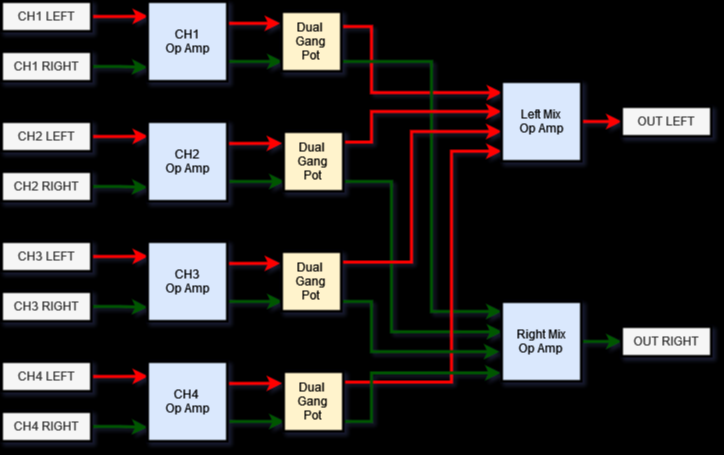

The diagram above was exported from draw.io. Its source (the exported page's mxGraphModel, read from the mxfile embedded in the PNG):
<mxGraphModel dx="1046" dy="620" grid="1" gridSize="10" guides="1" tooltips="1" connect="1" arrows="1" fold="1" page="1" pageScale="1" pageWidth="827" pageHeight="1169" background="#000000" math="0" shadow="1">
  <root>
    <mxCell id="0" />
    <mxCell id="1" parent="0" />
    <mxCell id="JbQscpGjySDhf2pyytg5-2" style="rounded=0;orthogonalLoop=1;jettySize=auto;html=1;entryX=-0.024;entryY=0.197;entryDx=0;entryDy=0;entryPerimeter=0;exitX=0.976;exitY=0.273;exitDx=0;exitDy=0;exitPerimeter=0;strokeColor=#FF0000;strokeWidth=3;" edge="1" parent="1" source="lzDI77-T3gpdR1m4JwA1-1" target="JbQscpGjySDhf2pyytg5-1">
      <mxGeometry relative="1" as="geometry">
        <mxPoint x="279" y="60" as="sourcePoint" />
      </mxGeometry>
    </mxCell>
    <mxCell id="lzDI77-T3gpdR1m4JwA1-1" value="&lt;div&gt;CH1&lt;/div&gt;&lt;div&gt;Op Amp&lt;/div&gt;" style="whiteSpace=wrap;html=1;aspect=fixed;fillColor=#dae8fc;strokeColor=#6c8ebf;" parent="1" vertex="1">
      <mxGeometry x="195" y="40" width="80" height="80" as="geometry" />
    </mxCell>
    <mxCell id="lzDI77-T3gpdR1m4JwA1-42" style="edgeStyle=orthogonalEdgeStyle;rounded=0;orthogonalLoop=1;jettySize=auto;html=1;exitX=1;exitY=0.5;exitDx=0;exitDy=0;strokeColor=#005700;strokeWidth=3;" parent="1" source="lzDI77-T3gpdR1m4JwA1-14" target="lzDI77-T3gpdR1m4JwA1-36" edge="1">
      <mxGeometry relative="1" as="geometry" />
    </mxCell>
    <mxCell id="lzDI77-T3gpdR1m4JwA1-14" value="&lt;div&gt;Right Mix&lt;br&gt;&lt;/div&gt;&lt;div&gt;Op Amp&lt;/div&gt;" style="whiteSpace=wrap;html=1;aspect=fixed;fillColor=#dae8fc;strokeColor=#6c8ebf;" parent="1" vertex="1">
      <mxGeometry x="549" y="340" width="80" height="80" as="geometry" />
    </mxCell>
    <mxCell id="lzDI77-T3gpdR1m4JwA1-16" style="edgeStyle=orthogonalEdgeStyle;rounded=0;orthogonalLoop=1;jettySize=auto;html=1;entryX=-0.002;entryY=0.823;entryDx=0;entryDy=0;entryPerimeter=0;exitX=1;exitY=0.5;exitDx=0;exitDy=0;fillColor=#008a00;strokeColor=#005700;strokeWidth=3;" parent="1" source="lzDI77-T3gpdR1m4JwA1-19" target="lzDI77-T3gpdR1m4JwA1-1" edge="1">
      <mxGeometry relative="1" as="geometry">
        <mxPoint x="124" y="112.49999999999994" as="sourcePoint" />
        <mxPoint x="179" y="130" as="targetPoint" />
      </mxGeometry>
    </mxCell>
    <mxCell id="lzDI77-T3gpdR1m4JwA1-17" style="edgeStyle=orthogonalEdgeStyle;rounded=0;orthogonalLoop=1;jettySize=auto;html=1;entryX=0.006;entryY=0.185;entryDx=0;entryDy=0;entryPerimeter=0;exitX=1;exitY=0.5;exitDx=0;exitDy=0;strokeColor=#FF0000;strokeWidth=3;" parent="1" source="lzDI77-T3gpdR1m4JwA1-18" target="lzDI77-T3gpdR1m4JwA1-1" edge="1">
      <mxGeometry relative="1" as="geometry">
        <mxPoint x="119" y="54.99999999999994" as="sourcePoint" />
      </mxGeometry>
    </mxCell>
    <mxCell id="lzDI77-T3gpdR1m4JwA1-18" value="CH1 LEFT" style="rounded=0;whiteSpace=wrap;html=1;fillColor=#f5f5f5;fontColor=#333333;strokeColor=#000000;" parent="1" vertex="1">
      <mxGeometry x="49" y="40" width="90" height="30" as="geometry" />
    </mxCell>
    <mxCell id="lzDI77-T3gpdR1m4JwA1-19" value="CH1 RIGHT" style="rounded=0;whiteSpace=wrap;html=1;fillColor=#f5f5f5;fontColor=#333333;strokeColor=#000000;" parent="1" vertex="1">
      <mxGeometry x="49" y="90" width="90" height="30" as="geometry" />
    </mxCell>
    <mxCell id="lzDI77-T3gpdR1m4JwA1-20" value="&lt;div&gt;CH2&lt;/div&gt;&lt;div&gt;Op Amp&lt;/div&gt;" style="whiteSpace=wrap;html=1;aspect=fixed;fillColor=#dae8fc;strokeColor=#6c8ebf;" parent="1" vertex="1">
      <mxGeometry x="195" y="160" width="80" height="80" as="geometry" />
    </mxCell>
    <mxCell id="lzDI77-T3gpdR1m4JwA1-21" style="edgeStyle=orthogonalEdgeStyle;rounded=0;orthogonalLoop=1;jettySize=auto;html=1;entryX=-0.002;entryY=0.823;entryDx=0;entryDy=0;entryPerimeter=0;exitX=1;exitY=0.5;exitDx=0;exitDy=0;fillColor=#008a00;strokeColor=#005700;strokeWidth=3;" parent="1" source="lzDI77-T3gpdR1m4JwA1-24" target="lzDI77-T3gpdR1m4JwA1-20" edge="1">
      <mxGeometry relative="1" as="geometry">
        <mxPoint x="124" y="232.49999999999994" as="sourcePoint" />
        <mxPoint x="179" y="250" as="targetPoint" />
      </mxGeometry>
    </mxCell>
    <mxCell id="lzDI77-T3gpdR1m4JwA1-22" style="edgeStyle=orthogonalEdgeStyle;rounded=0;orthogonalLoop=1;jettySize=auto;html=1;entryX=0.006;entryY=0.185;entryDx=0;entryDy=0;entryPerimeter=0;exitX=1;exitY=0.5;exitDx=0;exitDy=0;strokeColor=#FF0000;strokeWidth=3;" parent="1" source="lzDI77-T3gpdR1m4JwA1-23" target="lzDI77-T3gpdR1m4JwA1-20" edge="1">
      <mxGeometry relative="1" as="geometry">
        <mxPoint x="119" y="174.99999999999994" as="sourcePoint" />
      </mxGeometry>
    </mxCell>
    <mxCell id="lzDI77-T3gpdR1m4JwA1-23" value="CH2 LEFT" style="rounded=0;whiteSpace=wrap;html=1;fillColor=#f5f5f5;fontColor=#333333;strokeColor=#000000;" parent="1" vertex="1">
      <mxGeometry x="49" y="160" width="90" height="30" as="geometry" />
    </mxCell>
    <mxCell id="lzDI77-T3gpdR1m4JwA1-24" value="CH2 RIGHT" style="rounded=0;whiteSpace=wrap;html=1;fillColor=#f5f5f5;fontColor=#333333;strokeColor=#000000;" parent="1" vertex="1">
      <mxGeometry x="49" y="210" width="90" height="30" as="geometry" />
    </mxCell>
    <mxCell id="lzDI77-T3gpdR1m4JwA1-25" value="&lt;div&gt;CH3&lt;/div&gt;&lt;div&gt;Op Amp&lt;/div&gt;" style="whiteSpace=wrap;html=1;aspect=fixed;fillColor=#dae8fc;strokeColor=#6c8ebf;" parent="1" vertex="1">
      <mxGeometry x="195" y="280" width="80" height="80" as="geometry" />
    </mxCell>
    <mxCell id="lzDI77-T3gpdR1m4JwA1-26" style="edgeStyle=orthogonalEdgeStyle;rounded=0;orthogonalLoop=1;jettySize=auto;html=1;entryX=-0.002;entryY=0.823;entryDx=0;entryDy=0;entryPerimeter=0;exitX=1;exitY=0.5;exitDx=0;exitDy=0;fillColor=#008a00;strokeColor=#005700;strokeWidth=3;" parent="1" source="lzDI77-T3gpdR1m4JwA1-29" target="lzDI77-T3gpdR1m4JwA1-25" edge="1">
      <mxGeometry relative="1" as="geometry">
        <mxPoint x="124" y="352.49999999999994" as="sourcePoint" />
        <mxPoint x="179" y="370" as="targetPoint" />
      </mxGeometry>
    </mxCell>
    <mxCell id="lzDI77-T3gpdR1m4JwA1-27" style="edgeStyle=orthogonalEdgeStyle;rounded=0;orthogonalLoop=1;jettySize=auto;html=1;entryX=0.006;entryY=0.185;entryDx=0;entryDy=0;entryPerimeter=0;exitX=1;exitY=0.5;exitDx=0;exitDy=0;strokeColor=#FF0000;strokeWidth=3;" parent="1" source="lzDI77-T3gpdR1m4JwA1-28" target="lzDI77-T3gpdR1m4JwA1-25" edge="1">
      <mxGeometry relative="1" as="geometry">
        <mxPoint x="119" y="294.99999999999994" as="sourcePoint" />
      </mxGeometry>
    </mxCell>
    <mxCell id="lzDI77-T3gpdR1m4JwA1-28" value="CH3 LEFT" style="rounded=0;whiteSpace=wrap;html=1;fillColor=#f5f5f5;fontColor=#333333;strokeColor=#000000;" parent="1" vertex="1">
      <mxGeometry x="49" y="280" width="90" height="30" as="geometry" />
    </mxCell>
    <mxCell id="lzDI77-T3gpdR1m4JwA1-29" value="CH3 RIGHT" style="rounded=0;whiteSpace=wrap;html=1;fillColor=#f5f5f5;fontColor=#333333;strokeColor=#000000;" parent="1" vertex="1">
      <mxGeometry x="49" y="330" width="90" height="30" as="geometry" />
    </mxCell>
    <mxCell id="lzDI77-T3gpdR1m4JwA1-30" value="&lt;div&gt;CH4&amp;nbsp;&lt;/div&gt;&lt;div&gt;Op Amp&lt;/div&gt;" style="whiteSpace=wrap;html=1;aspect=fixed;fillColor=#dae8fc;strokeColor=#6c8ebf;" parent="1" vertex="1">
      <mxGeometry x="195" y="400" width="80" height="80" as="geometry" />
    </mxCell>
    <mxCell id="lzDI77-T3gpdR1m4JwA1-31" style="edgeStyle=orthogonalEdgeStyle;rounded=0;orthogonalLoop=1;jettySize=auto;html=1;entryX=-0.002;entryY=0.823;entryDx=0;entryDy=0;entryPerimeter=0;exitX=1;exitY=0.5;exitDx=0;exitDy=0;fillColor=#008a00;strokeColor=#005700;strokeWidth=3;" parent="1" source="lzDI77-T3gpdR1m4JwA1-34" target="lzDI77-T3gpdR1m4JwA1-30" edge="1">
      <mxGeometry relative="1" as="geometry">
        <mxPoint x="124" y="472.49999999999994" as="sourcePoint" />
        <mxPoint x="179" y="490" as="targetPoint" />
      </mxGeometry>
    </mxCell>
    <mxCell id="lzDI77-T3gpdR1m4JwA1-32" style="edgeStyle=orthogonalEdgeStyle;rounded=0;orthogonalLoop=1;jettySize=auto;html=1;entryX=0.006;entryY=0.185;entryDx=0;entryDy=0;entryPerimeter=0;exitX=1;exitY=0.5;exitDx=0;exitDy=0;strokeColor=#FF0000;strokeWidth=3;" parent="1" source="lzDI77-T3gpdR1m4JwA1-33" target="lzDI77-T3gpdR1m4JwA1-30" edge="1">
      <mxGeometry relative="1" as="geometry">
        <mxPoint x="119" y="414.99999999999994" as="sourcePoint" />
      </mxGeometry>
    </mxCell>
    <mxCell id="lzDI77-T3gpdR1m4JwA1-33" value="CH4 LEFT" style="rounded=0;whiteSpace=wrap;html=1;fillColor=#f5f5f5;fontColor=#333333;strokeColor=#000000;" parent="1" vertex="1">
      <mxGeometry x="49" y="400" width="90" height="30" as="geometry" />
    </mxCell>
    <mxCell id="lzDI77-T3gpdR1m4JwA1-34" value="CH4 RIGHT" style="rounded=0;whiteSpace=wrap;html=1;fillColor=#f5f5f5;fontColor=#333333;strokeColor=#000000;" parent="1" vertex="1">
      <mxGeometry x="49" y="450" width="90" height="30" as="geometry" />
    </mxCell>
    <mxCell id="lzDI77-T3gpdR1m4JwA1-35" value="OUT LEFT" style="rounded=0;whiteSpace=wrap;html=1;fillColor=#f5f5f5;fontColor=#333333;strokeColor=#666666;" parent="1" vertex="1">
      <mxGeometry x="669" y="145" width="90" height="30" as="geometry" />
    </mxCell>
    <mxCell id="lzDI77-T3gpdR1m4JwA1-36" value="OUT RIGHT" style="rounded=0;whiteSpace=wrap;html=1;fillColor=#f5f5f5;fontColor=#333333;strokeColor=#666666;" parent="1" vertex="1">
      <mxGeometry x="669" y="365" width="90" height="30" as="geometry" />
    </mxCell>
    <mxCell id="JbQscpGjySDhf2pyytg5-5" style="edgeStyle=orthogonalEdgeStyle;rounded=0;orthogonalLoop=1;jettySize=auto;html=1;entryX=0.007;entryY=0.139;entryDx=0;entryDy=0;exitX=1;exitY=0.25;exitDx=0;exitDy=0;entryPerimeter=0;strokeColor=#FF0000;strokeWidth=3;" edge="1" parent="1" source="JbQscpGjySDhf2pyytg5-1" target="JbQscpGjySDhf2pyytg5-4">
      <mxGeometry relative="1" as="geometry">
        <Array as="points">
          <mxPoint x="419" y="65" />
          <mxPoint x="419" y="131" />
        </Array>
      </mxGeometry>
    </mxCell>
    <mxCell id="JbQscpGjySDhf2pyytg5-19" style="edgeStyle=orthogonalEdgeStyle;rounded=0;orthogonalLoop=1;jettySize=auto;html=1;fillColor=#008a00;strokeColor=#005700;strokeWidth=3;" edge="1" parent="1" source="JbQscpGjySDhf2pyytg5-1" target="lzDI77-T3gpdR1m4JwA1-14">
      <mxGeometry relative="1" as="geometry">
        <Array as="points">
          <mxPoint x="479" y="100" />
          <mxPoint x="479" y="350" />
        </Array>
      </mxGeometry>
    </mxCell>
    <mxCell id="JbQscpGjySDhf2pyytg5-1" value="&lt;div&gt;Dual&amp;nbsp;&lt;/div&gt;&lt;div&gt;Gang &lt;br&gt;&lt;/div&gt;&lt;div&gt;Pot&lt;br&gt;&lt;/div&gt;" style="whiteSpace=wrap;html=1;aspect=fixed;fillColor=#fff2cc;strokeColor=#d6b656;" vertex="1" parent="1">
      <mxGeometry x="329" y="50" width="60" height="60" as="geometry" />
    </mxCell>
    <mxCell id="JbQscpGjySDhf2pyytg5-3" style="rounded=0;orthogonalLoop=1;jettySize=auto;html=1;entryX=-0.024;entryY=0.197;entryDx=0;entryDy=0;entryPerimeter=0;exitX=0.976;exitY=0.273;exitDx=0;exitDy=0;exitPerimeter=0;fillColor=#008a00;strokeColor=#005700;strokeWidth=3;" edge="1" parent="1">
      <mxGeometry relative="1" as="geometry">
        <mxPoint x="275" y="100" as="sourcePoint" />
        <mxPoint x="330" y="100" as="targetPoint" />
      </mxGeometry>
    </mxCell>
    <mxCell id="JbQscpGjySDhf2pyytg5-15" style="edgeStyle=orthogonalEdgeStyle;rounded=0;orthogonalLoop=1;jettySize=auto;html=1;entryX=0;entryY=0.5;entryDx=0;entryDy=0;strokeColor=#FF0000;strokeWidth=3;" edge="1" parent="1" source="JbQscpGjySDhf2pyytg5-4" target="lzDI77-T3gpdR1m4JwA1-35">
      <mxGeometry relative="1" as="geometry" />
    </mxCell>
    <mxCell id="JbQscpGjySDhf2pyytg5-4" value="&lt;div&gt;Left Mix&lt;br&gt;&lt;/div&gt;&lt;div&gt;Op Amp&lt;/div&gt;" style="whiteSpace=wrap;html=1;aspect=fixed;fillColor=#dae8fc;strokeColor=#6c8ebf;" vertex="1" parent="1">
      <mxGeometry x="549" y="120" width="80" height="80" as="geometry" />
    </mxCell>
    <mxCell id="JbQscpGjySDhf2pyytg5-6" style="rounded=0;orthogonalLoop=1;jettySize=auto;html=1;entryX=-0.024;entryY=0.197;entryDx=0;entryDy=0;entryPerimeter=0;exitX=0.976;exitY=0.273;exitDx=0;exitDy=0;exitPerimeter=0;strokeColor=#FF0000;strokeWidth=3;" edge="1" parent="1" target="JbQscpGjySDhf2pyytg5-7">
      <mxGeometry relative="1" as="geometry">
        <mxPoint x="275" y="182" as="sourcePoint" />
      </mxGeometry>
    </mxCell>
    <mxCell id="JbQscpGjySDhf2pyytg5-16" style="edgeStyle=orthogonalEdgeStyle;rounded=0;orthogonalLoop=1;jettySize=auto;html=1;exitX=0.999;exitY=0.177;exitDx=0;exitDy=0;exitPerimeter=0;strokeColor=#FF0000;strokeWidth=3;" edge="1" parent="1" source="JbQscpGjySDhf2pyytg5-7">
      <mxGeometry relative="1" as="geometry">
        <mxPoint x="549" y="150" as="targetPoint" />
        <Array as="points">
          <mxPoint x="419" y="181" />
          <mxPoint x="419" y="150" />
        </Array>
      </mxGeometry>
    </mxCell>
    <mxCell id="JbQscpGjySDhf2pyytg5-20" style="edgeStyle=orthogonalEdgeStyle;rounded=0;orthogonalLoop=1;jettySize=auto;html=1;entryX=0.008;entryY=0.379;entryDx=0;entryDy=0;entryPerimeter=0;fillColor=#008a00;strokeColor=#005700;strokeWidth=3;" edge="1" parent="1" source="JbQscpGjySDhf2pyytg5-7" target="lzDI77-T3gpdR1m4JwA1-14">
      <mxGeometry relative="1" as="geometry">
        <Array as="points">
          <mxPoint x="439" y="220" />
          <mxPoint x="439" y="370" />
        </Array>
      </mxGeometry>
    </mxCell>
    <mxCell id="JbQscpGjySDhf2pyytg5-7" value="&lt;div&gt;Dual&amp;nbsp;&lt;/div&gt;&lt;div&gt;Gang &lt;br&gt;&lt;/div&gt;&lt;div&gt;Pot&lt;br&gt;&lt;/div&gt;" style="whiteSpace=wrap;html=1;aspect=fixed;fillColor=#fff2cc;strokeColor=#d6b656;" vertex="1" parent="1">
      <mxGeometry x="331" y="170" width="60" height="60" as="geometry" />
    </mxCell>
    <mxCell id="JbQscpGjySDhf2pyytg5-8" style="rounded=0;orthogonalLoop=1;jettySize=auto;html=1;entryX=-0.024;entryY=0.197;entryDx=0;entryDy=0;entryPerimeter=0;exitX=0.976;exitY=0.273;exitDx=0;exitDy=0;exitPerimeter=0;fillColor=#008a00;strokeColor=#005700;strokeWidth=3;" edge="1" parent="1">
      <mxGeometry relative="1" as="geometry">
        <mxPoint x="277" y="220" as="sourcePoint" />
        <mxPoint x="332" y="220" as="targetPoint" />
      </mxGeometry>
    </mxCell>
    <mxCell id="JbQscpGjySDhf2pyytg5-9" style="rounded=0;orthogonalLoop=1;jettySize=auto;html=1;entryX=-0.024;entryY=0.197;entryDx=0;entryDy=0;entryPerimeter=0;exitX=0.976;exitY=0.273;exitDx=0;exitDy=0;exitPerimeter=0;strokeColor=#FF0000;strokeWidth=3;" edge="1" parent="1" target="JbQscpGjySDhf2pyytg5-10">
      <mxGeometry relative="1" as="geometry">
        <mxPoint x="273" y="302" as="sourcePoint" />
      </mxGeometry>
    </mxCell>
    <mxCell id="JbQscpGjySDhf2pyytg5-17" style="edgeStyle=orthogonalEdgeStyle;rounded=0;orthogonalLoop=1;jettySize=auto;html=1;exitX=1.009;exitY=0.177;exitDx=0;exitDy=0;exitPerimeter=0;strokeColor=#FF0000;strokeWidth=3;" edge="1" parent="1" source="JbQscpGjySDhf2pyytg5-10">
      <mxGeometry relative="1" as="geometry">
        <mxPoint x="549" y="170" as="targetPoint" />
        <Array as="points">
          <mxPoint x="459" y="301" />
          <mxPoint x="459" y="170" />
        </Array>
      </mxGeometry>
    </mxCell>
    <mxCell id="JbQscpGjySDhf2pyytg5-10" value="&lt;div&gt;Dual&amp;nbsp;&lt;/div&gt;&lt;div&gt;Gang &lt;br&gt;&lt;/div&gt;&lt;div&gt;Pot&lt;br&gt;&lt;/div&gt;" style="whiteSpace=wrap;html=1;aspect=fixed;fillColor=#fff2cc;strokeColor=#d6b656;" vertex="1" parent="1">
      <mxGeometry x="329" y="290" width="60" height="60" as="geometry" />
    </mxCell>
    <mxCell id="JbQscpGjySDhf2pyytg5-11" style="rounded=0;orthogonalLoop=1;jettySize=auto;html=1;entryX=-0.024;entryY=0.197;entryDx=0;entryDy=0;entryPerimeter=0;exitX=0.976;exitY=0.273;exitDx=0;exitDy=0;exitPerimeter=0;fillColor=#008a00;strokeColor=#005700;strokeWidth=3;" edge="1" parent="1">
      <mxGeometry relative="1" as="geometry">
        <mxPoint x="275" y="340" as="sourcePoint" />
        <mxPoint x="330" y="340" as="targetPoint" />
      </mxGeometry>
    </mxCell>
    <mxCell id="JbQscpGjySDhf2pyytg5-12" style="rounded=0;orthogonalLoop=1;jettySize=auto;html=1;entryX=-0.024;entryY=0.197;entryDx=0;entryDy=0;entryPerimeter=0;exitX=0.976;exitY=0.273;exitDx=0;exitDy=0;exitPerimeter=0;strokeColor=#FF0000;strokeWidth=3;" edge="1" parent="1" target="JbQscpGjySDhf2pyytg5-13">
      <mxGeometry relative="1" as="geometry">
        <mxPoint x="275" y="422" as="sourcePoint" />
      </mxGeometry>
    </mxCell>
    <mxCell id="JbQscpGjySDhf2pyytg5-13" value="&lt;div&gt;Dual&amp;nbsp;&lt;/div&gt;&lt;div&gt;Gang &lt;br&gt;&lt;/div&gt;&lt;div&gt;Pot&lt;br&gt;&lt;/div&gt;" style="whiteSpace=wrap;html=1;aspect=fixed;fillColor=#fff2cc;strokeColor=#d6b656;" vertex="1" parent="1">
      <mxGeometry x="331" y="410" width="60" height="60" as="geometry" />
    </mxCell>
    <mxCell id="JbQscpGjySDhf2pyytg5-14" style="rounded=0;orthogonalLoop=1;jettySize=auto;html=1;entryX=-0.024;entryY=0.197;entryDx=0;entryDy=0;entryPerimeter=0;exitX=0.976;exitY=0.273;exitDx=0;exitDy=0;exitPerimeter=0;fillColor=#008a00;strokeColor=#005700;strokeWidth=3;" edge="1" parent="1">
      <mxGeometry relative="1" as="geometry">
        <mxPoint x="277" y="460" as="sourcePoint" />
        <mxPoint x="332" y="460" as="targetPoint" />
      </mxGeometry>
    </mxCell>
    <mxCell id="JbQscpGjySDhf2pyytg5-18" style="edgeStyle=orthogonalEdgeStyle;rounded=0;orthogonalLoop=1;jettySize=auto;html=1;entryX=0.001;entryY=0.871;entryDx=0;entryDy=0;exitX=1.007;exitY=0.177;exitDx=0;exitDy=0;exitPerimeter=0;strokeColor=#FF0000;strokeWidth=3;entryPerimeter=0;" edge="1" parent="1" source="JbQscpGjySDhf2pyytg5-13" target="JbQscpGjySDhf2pyytg5-4">
      <mxGeometry relative="1" as="geometry">
        <Array as="points">
          <mxPoint x="499" y="421" />
          <mxPoint x="499" y="190" />
        </Array>
      </mxGeometry>
    </mxCell>
    <mxCell id="JbQscpGjySDhf2pyytg5-21" style="edgeStyle=orthogonalEdgeStyle;rounded=0;orthogonalLoop=1;jettySize=auto;html=1;entryX=-0.027;entryY=0.627;entryDx=0;entryDy=0;entryPerimeter=0;fillColor=#008a00;strokeColor=#005700;strokeWidth=3;" edge="1" parent="1" source="JbQscpGjySDhf2pyytg5-10" target="lzDI77-T3gpdR1m4JwA1-14">
      <mxGeometry relative="1" as="geometry">
        <Array as="points">
          <mxPoint x="419" y="340" />
          <mxPoint x="419" y="390" />
        </Array>
      </mxGeometry>
    </mxCell>
    <mxCell id="JbQscpGjySDhf2pyytg5-22" style="edgeStyle=orthogonalEdgeStyle;rounded=0;orthogonalLoop=1;jettySize=auto;html=1;entryX=-0.012;entryY=0.892;entryDx=0;entryDy=0;entryPerimeter=0;fillColor=#008a00;strokeColor=#005700;strokeWidth=3;" edge="1" parent="1" source="JbQscpGjySDhf2pyytg5-13" target="lzDI77-T3gpdR1m4JwA1-14">
      <mxGeometry relative="1" as="geometry">
        <Array as="points">
          <mxPoint x="419" y="460" />
          <mxPoint x="419" y="411" />
        </Array>
      </mxGeometry>
    </mxCell>
    <mxCell id="JbQscpGjySDhf2pyytg5-27" value="CH1 LEFT" style="rounded=0;whiteSpace=wrap;html=1;fillColor=#f5f5f5;fontColor=#333333;strokeColor=#000000;strokeWidth=3;" vertex="1" parent="1">
      <mxGeometry x="49" y="40" width="90" height="30" as="geometry" />
    </mxCell>
    <mxCell id="JbQscpGjySDhf2pyytg5-28" value="CH1 RIGHT" style="rounded=0;whiteSpace=wrap;html=1;fillColor=#f5f5f5;fontColor=#333333;strokeColor=#000000;strokeWidth=3;" vertex="1" parent="1">
      <mxGeometry x="49" y="90" width="90" height="30" as="geometry" />
    </mxCell>
    <mxCell id="JbQscpGjySDhf2pyytg5-29" value="CH2 LEFT" style="rounded=0;whiteSpace=wrap;html=1;fillColor=#f5f5f5;fontColor=#333333;strokeColor=#000000;strokeWidth=3;" vertex="1" parent="1">
      <mxGeometry x="49" y="160" width="90" height="30" as="geometry" />
    </mxCell>
    <mxCell id="JbQscpGjySDhf2pyytg5-30" value="CH2 RIGHT" style="rounded=0;whiteSpace=wrap;html=1;fillColor=#f5f5f5;fontColor=#333333;strokeColor=#000000;strokeWidth=3;" vertex="1" parent="1">
      <mxGeometry x="49" y="210" width="90" height="30" as="geometry" />
    </mxCell>
    <mxCell id="JbQscpGjySDhf2pyytg5-31" value="CH3 LEFT" style="rounded=0;whiteSpace=wrap;html=1;fillColor=#f5f5f5;fontColor=#333333;strokeColor=#000000;strokeWidth=3;" vertex="1" parent="1">
      <mxGeometry x="49" y="280" width="90" height="30" as="geometry" />
    </mxCell>
    <mxCell id="JbQscpGjySDhf2pyytg5-32" value="CH3 RIGHT" style="rounded=0;whiteSpace=wrap;html=1;fillColor=#f5f5f5;fontColor=#333333;strokeColor=#000000;strokeWidth=3;" vertex="1" parent="1">
      <mxGeometry x="49" y="330" width="90" height="30" as="geometry" />
    </mxCell>
    <mxCell id="JbQscpGjySDhf2pyytg5-33" value="CH4 LEFT" style="rounded=0;whiteSpace=wrap;html=1;fillColor=#f5f5f5;fontColor=#333333;strokeColor=#000000;strokeWidth=3;" vertex="1" parent="1">
      <mxGeometry x="49" y="400" width="90" height="30" as="geometry" />
    </mxCell>
    <mxCell id="JbQscpGjySDhf2pyytg5-34" value="CH4 RIGHT" style="rounded=0;whiteSpace=wrap;html=1;fillColor=#f5f5f5;fontColor=#333333;strokeColor=#000000;strokeWidth=3;" vertex="1" parent="1">
      <mxGeometry x="49" y="450" width="90" height="30" as="geometry" />
    </mxCell>
    <mxCell id="JbQscpGjySDhf2pyytg5-35" value="&lt;div&gt;CH4&amp;nbsp;&lt;/div&gt;&lt;div&gt;Op Amp&lt;/div&gt;" style="whiteSpace=wrap;html=1;aspect=fixed;fillColor=#dae8fc;strokeColor=#000000;strokeWidth=3;" vertex="1" parent="1">
      <mxGeometry x="195" y="400" width="80" height="80" as="geometry" />
    </mxCell>
    <mxCell id="JbQscpGjySDhf2pyytg5-36" value="&lt;div&gt;CH3&lt;/div&gt;&lt;div&gt;Op Amp&lt;/div&gt;" style="whiteSpace=wrap;html=1;aspect=fixed;fillColor=#dae8fc;strokeColor=#000000;strokeWidth=3;" vertex="1" parent="1">
      <mxGeometry x="195" y="280" width="80" height="80" as="geometry" />
    </mxCell>
    <mxCell id="JbQscpGjySDhf2pyytg5-37" value="&lt;div&gt;CH2&lt;/div&gt;&lt;div&gt;Op Amp&lt;/div&gt;" style="whiteSpace=wrap;html=1;aspect=fixed;fillColor=#dae8fc;strokeColor=#000000;strokeWidth=3;" vertex="1" parent="1">
      <mxGeometry x="195" y="160" width="80" height="80" as="geometry" />
    </mxCell>
    <mxCell id="JbQscpGjySDhf2pyytg5-38" value="&lt;div&gt;CH1&lt;/div&gt;&lt;div&gt;Op Amp&lt;/div&gt;" style="whiteSpace=wrap;html=1;aspect=fixed;fillColor=#dae8fc;strokeColor=#000000;strokeWidth=3;" vertex="1" parent="1">
      <mxGeometry x="195" y="40" width="80" height="80" as="geometry" />
    </mxCell>
    <mxCell id="JbQscpGjySDhf2pyytg5-39" value="&lt;div&gt;Dual&amp;nbsp;&lt;/div&gt;&lt;div&gt;Gang &lt;br&gt;&lt;/div&gt;&lt;div&gt;Pot&lt;br&gt;&lt;/div&gt;" style="whiteSpace=wrap;html=1;aspect=fixed;fillColor=#fff2cc;strokeColor=#000000;strokeWidth=3;" vertex="1" parent="1">
      <mxGeometry x="329" y="50" width="60" height="60" as="geometry" />
    </mxCell>
    <mxCell id="JbQscpGjySDhf2pyytg5-40" value="&lt;div&gt;Dual&amp;nbsp;&lt;/div&gt;&lt;div&gt;Gang &lt;br&gt;&lt;/div&gt;&lt;div&gt;Pot&lt;br&gt;&lt;/div&gt;" style="whiteSpace=wrap;html=1;aspect=fixed;fillColor=#fff2cc;strokeColor=#000000;strokeWidth=3;" vertex="1" parent="1">
      <mxGeometry x="331" y="170" width="60" height="60" as="geometry" />
    </mxCell>
    <mxCell id="JbQscpGjySDhf2pyytg5-41" value="&lt;div&gt;Dual&amp;nbsp;&lt;/div&gt;&lt;div&gt;Gang &lt;br&gt;&lt;/div&gt;&lt;div&gt;Pot&lt;br&gt;&lt;/div&gt;" style="whiteSpace=wrap;html=1;aspect=fixed;fillColor=#fff2cc;strokeColor=#000000;strokeWidth=3;" vertex="1" parent="1">
      <mxGeometry x="329" y="290" width="60" height="60" as="geometry" />
    </mxCell>
    <mxCell id="JbQscpGjySDhf2pyytg5-42" value="&lt;div&gt;Dual&amp;nbsp;&lt;/div&gt;&lt;div&gt;Gang &lt;br&gt;&lt;/div&gt;&lt;div&gt;Pot&lt;br&gt;&lt;/div&gt;" style="whiteSpace=wrap;html=1;aspect=fixed;fillColor=#fff2cc;strokeColor=#000000;strokeWidth=3;" vertex="1" parent="1">
      <mxGeometry x="331" y="410" width="60" height="60" as="geometry" />
    </mxCell>
    <mxCell id="JbQscpGjySDhf2pyytg5-43" value="&lt;div&gt;Right Mix&lt;br&gt;&lt;/div&gt;&lt;div&gt;Op Amp&lt;/div&gt;" style="whiteSpace=wrap;html=1;aspect=fixed;fillColor=#dae8fc;strokeColor=#000000;strokeWidth=3;" vertex="1" parent="1">
      <mxGeometry x="549" y="340" width="80" height="80" as="geometry" />
    </mxCell>
    <mxCell id="JbQscpGjySDhf2pyytg5-44" value="&lt;div&gt;Left Mix&lt;br&gt;&lt;/div&gt;&lt;div&gt;Op Amp&lt;/div&gt;" style="whiteSpace=wrap;html=1;aspect=fixed;fillColor=#dae8fc;strokeColor=#000000;strokeWidth=3;" vertex="1" parent="1">
      <mxGeometry x="549" y="120" width="80" height="80" as="geometry" />
    </mxCell>
    <mxCell id="JbQscpGjySDhf2pyytg5-45" value="OUT LEFT" style="rounded=0;whiteSpace=wrap;html=1;fillColor=#f5f5f5;fontColor=#333333;strokeColor=#000000;strokeWidth=3;" vertex="1" parent="1">
      <mxGeometry x="669" y="145" width="90" height="30" as="geometry" />
    </mxCell>
    <mxCell id="JbQscpGjySDhf2pyytg5-46" value="OUT RIGHT" style="rounded=0;whiteSpace=wrap;html=1;fillColor=#f5f5f5;fontColor=#333333;strokeColor=#000000;strokeWidth=3;" vertex="1" parent="1">
      <mxGeometry x="669" y="365" width="90" height="30" as="geometry" />
    </mxCell>
  </root>
</mxGraphModel>